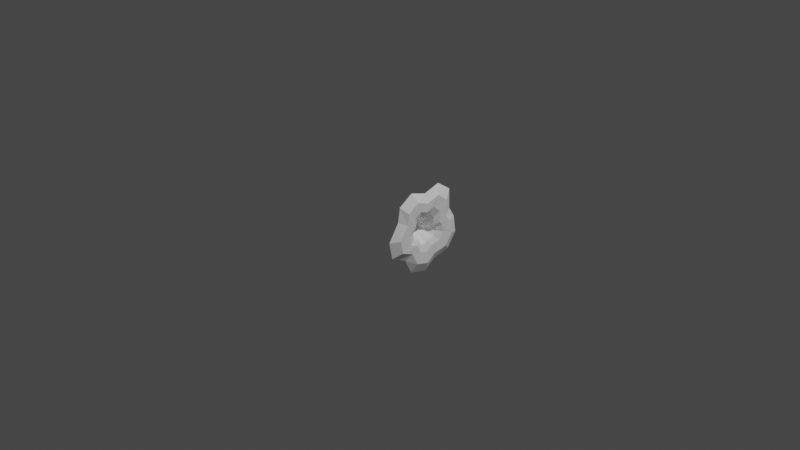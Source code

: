 # Source: BindweedFlower.blend  (saved by Blender 3.3.6; exported with 4.5.12 LTS)
import bpy
from mathutils import Matrix  # noqa: F401  (used for matrix-valued properties, if any)

bpy.ops.wm.read_factory_settings(use_empty=True)
scene = bpy.context.scene
scene.name = 'Scene'

# ---- collections
col_collection = bpy.data.collections.new('Collection'); scene.collection.children.link(col_collection)

# ---- materials (node trees are filled in below, after node groups)
mat_material_001 = bpy.data.materials.new('Material.001')
mat_material_001.use_transparent_shadow = False

# ---- material node trees
mat_material_001.use_nodes = True; mat_material_001.node_tree.nodes.clear()
_N = mat_material_001.node_tree.nodes; _L = mat_material_001.node_tree.links
n0 = _N.new('ShaderNodeBsdfPrincipled'); n0.name = 'Principled BSDF'; n0.location = (10, 300)
n0.distribution = 'GGX'
n0.subsurface_method = 'RANDOM_WALK_SKIN'
n0.inputs[0].default_value = (1.0, 1.0, 1.0, 1.0)
n0.inputs[3].default_value = 1.45
n0.inputs[27].default_value = (0.0, 0.0, 0.0, 1.0)
n0.inputs[28].default_value = 1.0
n1 = _N.new('ShaderNodeOutputMaterial'); n1.name = 'Material Output'; n1.location = (300, 300)
_L.new(n0.outputs[0], n1.inputs[0])
n1.is_active_output = True

# ---- world
world_world = bpy.data.worlds.new('World'); scene.world = world_world
world_world.use_nodes = True; world_world.node_tree.nodes.clear()
_N = world_world.node_tree.nodes; _L = world_world.node_tree.links
n0 = _N.new('ShaderNodeOutputWorld'); n0.name = 'World Output'; n0.location = (300, 300)
n1 = _N.new('ShaderNodeBackground'); n1.name = 'Background'; n1.location = (10, 300)
n1.inputs[0].default_value = (0.05088, 0.05088, 0.05088, 1.0)
_L.new(n1.outputs[0], n0.inputs[0])
n0.is_active_output = True
world_world.color = (0.05088, 0.05088, 0.05088)
world_world.use_sun_shadow = False
world_world.sun_shadow_jitter_overblur = 0.0

# ---- cameras
cam_camera = bpy.data.cameras.new('Camera')
cam_camera.clip_end = 100.0
cam_camera.ortho_scale = 7.314

# ---- lights
light_light = bpy.data.lights.new('Light', 'POINT')
light_light.transmission_factor = 0.0
light_light.energy = 1000.0
light_light.shadow_soft_size = 0.1
light_light.shadow_maximum_resolution = 0.006
light_light.use_absolute_resolution = True

# ---- meshes
me_cylinder_001 = bpy.data.meshes.new('Cylinder.001')
me_cylinder_001.from_pydata([(0.03475, 0.02445, -0.1084), (-8.809e-05, 0.4088, 0.2433), (0.03854, 0.02264, -0.1084), (0.1803, 0.4354, 0.2433), (0.04159, 0.01755, -0.1084), (0.3333, 0.3303, 0.2433), (0.04286, 0.009953, -0.1084), (0.3838, 0.1263, 0.2433), (0.04165, 0.0009886, -0.1084), (0.4721, 0.002604, 0.2433), (0.03774, -0.007977, -0.1084), (0.4246, -0.181, 0.2433), (0.03142, -0.01558, -0.1084), (0.2635, -0.2608, 0.2433), (0.02345, -0.02068, -0.1084), (0.1803, -0.4359, 0.2433), (0.015, -0.02248, -0.1084), (-0.0001441, -0.4718, 0.2433), (0.0074, -0.02073, -0.1084), (-0.1806, -0.3566, 0.2433), (0.002009, -0.01568, -0.1084), (-0.3336, -0.3337, 0.2433), (-5.1e-05, -0.008109, -0.1084), (-0.4358, -0.1807, 0.2433), (0.001947, 0.0008515, -0.1084), (-0.3782, -0.0002366, 0.2433), (0.0082, 0.009846, -0.1084), (-0.4358, 0.1802, 0.2433), (0.01833, 0.01752, -0.1084), (-0.3302, 0.3335, 0.2433), (0.03141, 0.02273, -0.1084), (-0.1178, 0.3386, 0.2433), (0.04072, 0.07073, 0.1118), (0.02457, 0.147, 0.2529), (0.01448, 0.2087, 0.2816), (0.003482, 0.3126, 0.2872), (0.139, 0.336, 0.2922), (0.0924, 0.224, 0.2818), (0.07041, 0.1563, 0.2529), (0.05794, 0.07531, 0.1118), (0.2572, 0.2545, 0.2921), (0.1716, 0.1692, 0.2818), (0.1199, 0.1177, 0.2529), (0.07582, 0.05637, 0.1118), (0.2928, 0.09554, 0.2867), (0.1959, 0.06284, 0.2816), (0.1381, 0.04337, 0.2529), (0.07987, 0.01976, 0.1118), (0.3646, 0.001075, 0.2921), (0.2435, -0.0006468, 0.2818), (0.1702, -0.00169, 0.2529), (0.08974, -0.002525, 0.1118), (0.3274, -0.1407, 0.2912), (0.2186, -0.09569, 0.2818), (0.1529, -0.06851, 0.2529), (0.07901, -0.03548, 0.1118), (0.1994, -0.199, 0.2831), (0.1334, -0.1353, 0.2815), (0.09435, -0.0976, 0.2529), (0.05204, -0.04979, 0.1118), (0.1388, -0.3379, 0.2917), (0.09221, -0.2278, 0.2818), (0.06402, -0.1613, 0.2529), (0.03368, -0.08121, 0.1118), (-0.0006878, -0.3656, 0.2916), (-0.001298, -0.2464, 0.2818), (-0.001667, -0.1744, 0.2529), (0.002089, -0.08766, 0.1118), (-0.1382, -0.2727, 0.2855), (-0.09382, -0.1849, 0.2816), (-0.06735, -0.1325, 0.2529), (-0.02535, -0.06704, 0.1118), (-0.2584, -0.2588, 0.2916), (-0.174, -0.1748, 0.2818), (-0.123, -0.1241, 0.2529), (-0.05245, -0.06296, 0.1118), (-0.3374, -0.1406, 0.2916), (-0.227, -0.09562, 0.2818), (-0.1602, -0.06841, 0.2529), (-0.06533, -0.03556, 0.1118), (-0.2882, -0.001174, 0.2837), (-0.1939, -0.002148, 0.2815), (-0.1341, -0.002709, 0.2529), (-0.04321, -0.003088, 0.1118), (-0.3376, 0.1384, 0.2919), (-0.2239, 0.09141, 0.2818), (-0.1473, 0.06303, 0.2529), (-0.0464, 0.02928, 0.1118), (-0.2487, 0.257, 0.2889), (-0.1518, 0.1711, 0.2818), (-0.09041, 0.1192, 0.2529), (-0.01502, 0.057, 0.1118), (-0.07436, 0.2552, 0.2843), (-0.031, 0.172, 0.2815), (-0.004662, 0.1215, 0.2529), (0.02832, 0.0582, 0.1118)], [], [(35, 1, 3, 36), (36, 3, 5, 40), (40, 5, 7, 44), (44, 7, 9, 48), (48, 9, 11, 52), (52, 11, 13, 56), (56, 13, 15, 60), (60, 15, 17, 64), (64, 17, 19, 68), (68, 19, 21, 72), (72, 21, 23, 76), (76, 23, 25, 80), (80, 25, 27, 84), (84, 27, 29, 88), (88, 29, 31, 92), (92, 31, 1, 35), (30, 95, 32, 0), (95, 94, 33, 32), (94, 93, 34, 33), (93, 92, 35, 34), (28, 91, 95, 30), (91, 90, 94, 95), (90, 89, 93, 94), (89, 88, 92, 93), (26, 87, 91, 28), (87, 86, 90, 91), (86, 85, 89, 90), (85, 84, 88, 89), (24, 83, 87, 26), (83, 82, 86, 87), (82, 81, 85, 86), (81, 80, 84, 85), (22, 79, 83, 24), (79, 78, 82, 83), (78, 77, 81, 82), (77, 76, 80, 81), (20, 75, 79, 22), (75, 74, 78, 79), (74, 73, 77, 78), (73, 72, 76, 77), (18, 71, 75, 20), (71, 70, 74, 75), (70, 69, 73, 74), (69, 68, 72, 73), (16, 67, 71, 18), (67, 66, 70, 71), (66, 65, 69, 70), (65, 64, 68, 69), (14, 63, 67, 16), (63, 62, 66, 67), (62, 61, 65, 66), (61, 60, 64, 65), (12, 59, 63, 14), (59, 58, 62, 63), (58, 57, 61, 62), (57, 56, 60, 61), (10, 55, 59, 12), (55, 54, 58, 59), (54, 53, 57, 58), (53, 52, 56, 57), (8, 51, 55, 10), (51, 50, 54, 55), (50, 49, 53, 54), (49, 48, 52, 53), (6, 47, 51, 8), (47, 46, 50, 51), (46, 45, 49, 50), (45, 44, 48, 49), (4, 43, 47, 6), (43, 42, 46, 47), (42, 41, 45, 46), (41, 40, 44, 45), (2, 39, 43, 4), (39, 38, 42, 43), (38, 37, 41, 42), (37, 36, 40, 41), (0, 32, 39, 2), (32, 33, 38, 39), (33, 34, 37, 38), (34, 35, 36, 37)])
_uv = me_cylinder_001.uv_layers.new(name='UVMap')
_uv.uv.foreach_set('vector', [1.0, 0.8, 1.0, 1.0, 0.9375, 1.0, 0.9375, 0.8, 0.9375, 0.8, 0.9375, 1.0, 0.875, 1.0, 0.875, 0.8, 0.875, 0.8, 0.875, 1.0, 0.8125, 1.0, 0.8125, 0.8, 0.8125, 0.8, 0.8125, 1.0, 0.75, 1.0, 0.75, 0.8, 0.75, 0.8, 0.75, 1.0, 0.6875, 1.0, 0.6875, 0.8, 0.6875, 0.8, 0.6875, 1.0, 0.625, 1.0, 0.625, 0.8, 0.625, 0.8, 0.625, 1.0, 0.5625, 1.0, 0.5625, 0.8, 0.5625, 0.8, 0.5625, 1.0, 0.5, 1.0, 0.5, 0.8, 0.5, 0.8, 0.5, 1.0, 0.4375, 1.0, 0.4375, 0.8, 0.4375, 0.8, 0.4375, 1.0, 0.375, 1.0, 0.375, 0.8, 0.375, 0.8, 0.375, 1.0, 0.3125, 1.0, 0.3125, 0.8, 0.3125, 0.8, 0.3125, 1.0, 0.25, 1.0, 0.25, 0.8, 0.25, 0.8, 0.25, 1.0, 0.1875, 1.0, 0.1875, 0.8, 0.1875, 0.8, 0.1875, 1.0, 0.125, 1.0, 0.125, 0.8, 0.125, 0.8, 0.125, 1.0, 0.0625, 1.0, 0.0625, 0.8, 0.0625, 0.8, 0.0625, 1.0, 0.0, 1.0, 0.0, 0.8, 0.0625, 0.0, 0.0625, 0.2, 0.0, 0.2, 0.0, 0.0, 0.0625, 0.2, 0.0625, 0.4, 0.0, 0.4, 0.0, 0.2, 0.0625, 0.4, 0.0625, 0.6, 0.0, 0.6, 0.0, 0.4, 0.0625, 0.6, 0.0625, 0.8, 0.0, 0.8, 0.0, 0.6, 0.125, 0.0, 0.125, 0.2, 0.0625, 0.2, 0.0625, 0.0, 0.125, 0.2, 0.125, 0.4, 0.0625, 0.4, 0.0625, 0.2, 0.125, 0.4, 0.125, 0.6, 0.0625, 0.6, 0.0625, 0.4, 0.125, 0.6, 0.125, 0.8, 0.0625, 0.8, 0.0625, 0.6, 0.1875, 0.0, 0.1875, 0.2, 0.125, 0.2, 0.125, 0.0, 0.1875, 0.2, 0.1875, 0.4, 0.125, 0.4, 0.125, 0.2, 0.1875, 0.4, 0.1875, 0.6, 0.125, 0.6, 0.125, 0.4, 0.1875, 0.6, 0.1875, 0.8, 0.125, 0.8, 0.125, 0.6, 0.25, 0.0, 0.25, 0.2, 0.1875, 0.2, 0.1875, 0.0, 0.25, 0.2, 0.25, 0.4, 0.1875, 0.4, 0.1875, 0.2, 0.25, 0.4, 0.25, 0.6, 0.1875, 0.6, 0.1875, 0.4, 0.25, 0.6, 0.25, 0.8, 0.1875, 0.8, 0.1875, 0.6, 0.3125, 0.0, 0.3125, 0.2, 0.25, 0.2, 0.25, 0.0, 0.3125, 0.2, 0.3125, 0.4, 0.25, 0.4, 0.25, 0.2, 0.3125, 0.4, 0.3125, 0.6, 0.25, 0.6, 0.25, 0.4, 0.3125, 0.6, 0.3125, 0.8, 0.25, 0.8, 0.25, 0.6, 0.375, 0.0, 0.375, 0.2, 0.3125, 0.2, 0.3125, 0.0, 0.375, 0.2, 0.375, 0.4, 0.3125, 0.4, 0.3125, 0.2, 0.375, 0.4, 0.375, 0.6, 0.3125, 0.6, 0.3125, 0.4, 0.375, 0.6, 0.375, 0.8, 0.3125, 0.8, 0.3125, 0.6, 0.4375, 0.0, 0.4375, 0.2, 0.375, 0.2, 0.375, 0.0, 0.4375, 0.2, 0.4375, 0.4, 0.375, 0.4, 0.375, 0.2, 0.4375, 0.4, 0.4375, 0.6, 0.375, 0.6, 0.375, 0.4, 0.4375, 0.6, 0.4375, 0.8, 0.375, 0.8, 0.375, 0.6, 0.5, 0.0, 0.5, 0.2, 0.4375, 0.2, 0.4375, 0.0, 0.5, 0.2, 0.5, 0.4, 0.4375, 0.4, 0.4375, 0.2, 0.5, 0.4, 0.5, 0.6, 0.4375, 0.6, 0.4375, 0.4, 0.5, 0.6, 0.5, 0.8, 0.4375, 0.8, 0.4375, 0.6, 0.5625, 0.0, 0.5625, 0.2, 0.5, 0.2, 0.5, 0.0, 0.5625, 0.2, 0.5625, 0.4, 0.5, 0.4, 0.5, 0.2, 0.5625, 0.4, 0.5625, 0.6, 0.5, 0.6, 0.5, 0.4, 0.5625, 0.6, 0.5625, 0.8, 0.5, 0.8, 0.5, 0.6, 0.625, 0.0, 0.625, 0.2, 0.5625, 0.2, 0.5625, 0.0, 0.625, 0.2, 0.625, 0.4, 0.5625, 0.4, 0.5625, 0.2, 0.625, 0.4, 0.625, 0.6, 0.5625, 0.6, 0.5625, 0.4, 0.625, 0.6, 0.625, 0.8, 0.5625, 0.8, 0.5625, 0.6, 0.6875, 0.0, 0.6875, 0.2, 0.625, 0.2, 0.625, 0.0, 0.6875, 0.2, 0.6875, 0.4, 0.625, 0.4, 0.625, 0.2, 0.6875, 0.4, 0.6875, 0.6, 0.625, 0.6, 0.625, 0.4, 0.6875, 0.6, 0.6875, 0.8, 0.625, 0.8, 0.625, 0.6, 0.75, 0.0, 0.75, 0.2, 0.6875, 0.2, 0.6875, 0.0, 0.75, 0.2, 0.75, 0.4, 0.6875, 0.4, 0.6875, 0.2, 0.75, 0.4, 0.75, 0.6, 0.6875, 0.6, 0.6875, 0.4, 0.75, 0.6, 0.75, 0.8, 0.6875, 0.8, 0.6875, 0.6, 0.8125, 0.0, 0.8125, 0.2, 0.75, 0.2, 0.75, 0.0, 0.8125, 0.2, 0.8125, 0.4, 0.75, 0.4, 0.75, 0.2, 0.8125, 0.4, 0.8125, 0.6, 0.75, 0.6, 0.75, 0.4, 0.8125, 0.6, 0.8125, 0.8, 0.75, 0.8, 0.75, 0.6, 0.875, 0.0, 0.875, 0.2, 0.8125, 0.2, 0.8125, 0.0, 0.875, 0.2, 0.875, 0.4, 0.8125, 0.4, 0.8125, 0.2, 0.875, 0.4, 0.875, 0.6, 0.8125, 0.6, 0.8125, 0.4, 0.875, 0.6, 0.875, 0.8, 0.8125, 0.8, 0.8125, 0.6, 0.9375, 0.0, 0.9375, 0.2, 0.875, 0.2, 0.875, 0.0, 0.9375, 0.2, 0.9375, 0.4, 0.875, 0.4, 0.875, 0.2, 0.9375, 0.4, 0.9375, 0.6, 0.875, 0.6, 0.875, 0.4, 0.9375, 0.6, 0.9375, 0.8, 0.875, 0.8, 0.875, 0.6, 1.0, 0.0, 1.0, 0.2, 0.9375, 0.2, 0.9375, 0.0, 1.0, 0.2, 1.0, 0.4, 0.9375, 0.4, 0.9375, 0.2, 1.0, 0.4, 1.0, 0.6, 0.9375, 0.6, 0.9375, 0.4, 1.0, 0.6, 1.0, 0.8, 0.9375, 0.8, 0.9375, 0.6])
me_cylinder_001.materials.append(mat_material_001)
me_cylinder_001.update()

# ---- objects
ob_light = bpy.data.objects.new('Light', light_light)
ob_camera = bpy.data.objects.new('Camera', cam_camera)
ob_petals = bpy.data.objects.new('petals', me_cylinder_001)

# ---- transforms, parenting, visibility, modifiers, constraints
ob_light.location = (4.076, 1.005, 5.904)
ob_light.rotation_euler = (0.6503, 0.05522, 1.866)
ob_light.lock_rotations_4d = False
ob_light.empty_display_type = 'ARROWS'
ob_light.color = (0.0, 0.0, 0.0, 0.0)
ob_light.lineart.crease_threshold = 0.0
ob_camera.location = (7.359, -6.926, 4.958)
ob_camera.rotation_euler = (1.109, 0.0, 0.8149)
ob_camera.lock_rotations_4d = False
ob_camera.empty_display_type = 'ARROWS'
ob_camera.color = (0.0, 0.0, 0.0, 0.0)
ob_camera.display_type = 'WIRE'
ob_camera.lineart.crease_threshold = 0.0
ob_petals.location = (0.1157, 0.0, 0.02239)
ob_petals.rotation_euler = (-0.0, 1.571, 0.0)
_m = ob_petals.modifiers.new('Solidify', 'SOLIDIFY')

# ---- collection membership
col_collection.objects.link(ob_light)
col_collection.objects.link(ob_camera)
col_collection.objects.link(ob_petals)

# ---- scene / render settings (as saved in the file)
scene.camera = ob_camera
scene.frame_start = 1; scene.frame_end = 250; scene.frame_set(1)
scene.render.engine = 'BLENDER_EEVEE_NEXT'
scene.cycles.sampling_pattern = 'TABULATED_SOBOL'
scene.cycles.use_light_tree = False
scene.view_settings.view_transform = 'Filmic'
bpy.context.view_layer.update()
